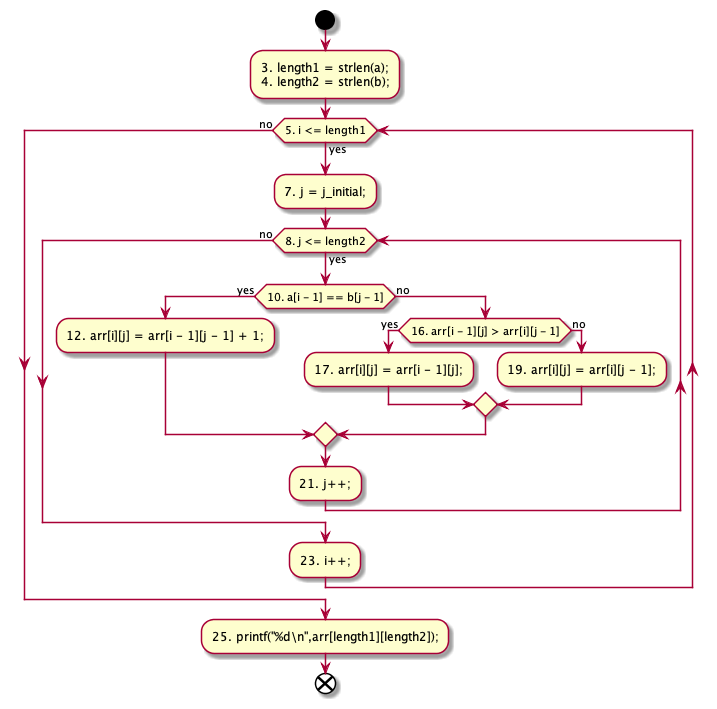

The diagram above was rendered by PlantUML. Its source (embedded in the PNG):
@startuml
start
:3. length1 = strlen(a);\n4. length2 = strlen(b);;
while (5. i <= length1) is (yes)
    :7. j = j_initial;;
    while (8. j <= length2) is (yes)
        if (10. a[i - 1] == b[j - 1]) then (yes)
            :12. arr[i][j] = arr[i - 1][j - 1] + 1;;
        else (no)
            if (16. arr[i - 1][j] > arr[i][j - 1]) then (yes)
                :17. arr[i][j] = arr[i - 1][j];;
            else (no)
                :19. arr[i][j] = arr[i][j - 1];;
            endif
        endif
        :21. j++;;
    endwhile (no)
    :23. i++;;
endwhile (no)
:25. printf("%d\\n",arr[length1][length2]);;
end
@enduml